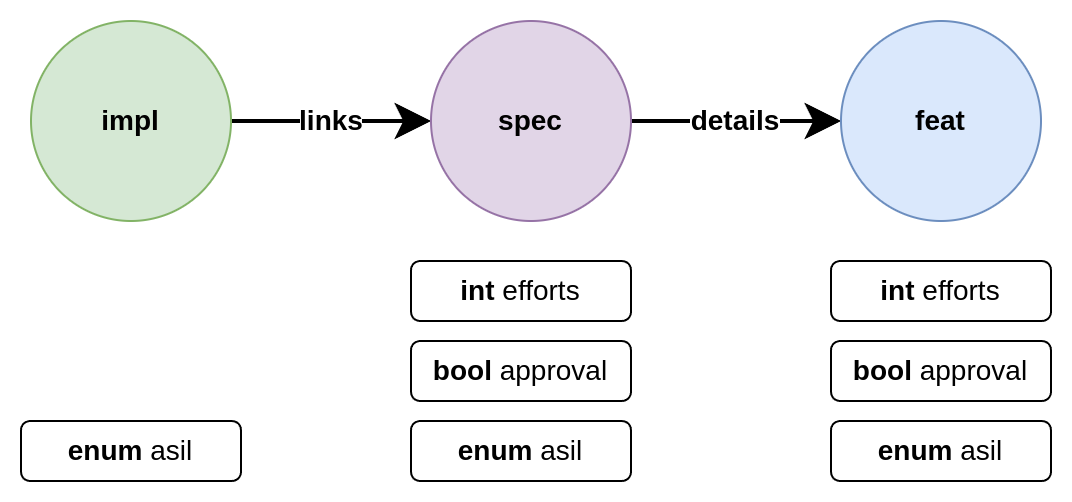

The diagram above was exported from draw.io. Its source (the exported page's mxGraphModel, read from the mxfile embedded in the PNG):
<mxGraphModel dx="581" dy="811" grid="1" gridSize="10" guides="1" tooltips="1" connect="1" arrows="1" fold="1" page="1" pageScale="1" pageWidth="827" pageHeight="1169" background="#FFFFFF" math="0" shadow="0">
  <root>
    <mxCell id="0" />
    <mxCell id="1" parent="0" />
    <mxCell id="z24h-tdlJzQ4mN1ZfxFx-4" value="links" style="rounded=0;orthogonalLoop=1;jettySize=auto;endSize=12;strokeWidth=2;textShadow=0;startFill=1;spacingLeft=0;spacingRight=0;html=1;fontSize=14;fontStyle=1" parent="1" source="z24h-tdlJzQ4mN1ZfxFx-1" target="z24h-tdlJzQ4mN1ZfxFx-2" edge="1">
      <mxGeometry relative="1" as="geometry">
        <mxPoint as="offset" />
      </mxGeometry>
    </mxCell>
    <mxCell id="z24h-tdlJzQ4mN1ZfxFx-1" value="impl" style="ellipse;whiteSpace=wrap;html=1;aspect=fixed;fontStyle=1;labelBackgroundColor=none;fillColor=#d5e8d4;strokeColor=#82b366;align=center;verticalAlign=middle;fontSize=14;" parent="1" vertex="1">
      <mxGeometry x="30" y="40" width="100" height="100" as="geometry" />
    </mxCell>
    <mxCell id="z24h-tdlJzQ4mN1ZfxFx-5" value="details" style="edgeStyle=none;shape=connector;rounded=0;orthogonalLoop=1;jettySize=auto;html=1;strokeColor=default;strokeWidth=2;align=center;verticalAlign=middle;fontFamily=Helvetica;fontSize=14;fontColor=default;labelBackgroundColor=default;endArrow=classic;endSize=12;fontStyle=1;spacingLeft=0;spacingRight=0;startFill=1;" parent="1" source="z24h-tdlJzQ4mN1ZfxFx-2" target="z24h-tdlJzQ4mN1ZfxFx-3" edge="1">
      <mxGeometry relative="1" as="geometry" />
    </mxCell>
    <mxCell id="z24h-tdlJzQ4mN1ZfxFx-2" value="spec" style="ellipse;whiteSpace=wrap;html=1;aspect=fixed;fontStyle=1;labelBackgroundColor=none;fillColor=#e1d5e7;strokeColor=#9673a6;fontSize=14;" parent="1" vertex="1">
      <mxGeometry x="230" y="40" width="100" height="100" as="geometry" />
    </mxCell>
    <mxCell id="z24h-tdlJzQ4mN1ZfxFx-3" value="feat" style="ellipse;whiteSpace=wrap;html=1;aspect=fixed;fontStyle=1;labelBackgroundColor=none;fillColor=#dae8fc;strokeColor=#6c8ebf;fontSize=14;" parent="1" vertex="1">
      <mxGeometry x="435" y="40" width="100" height="100" as="geometry" />
    </mxCell>
    <mxCell id="z24h-tdlJzQ4mN1ZfxFx-7" value="&lt;b&gt;int&lt;/b&gt;&amp;nbsp;efforts" style="rounded=1;whiteSpace=wrap;html=1;fontFamily=Helvetica;fontSize=14;fontColor=default;labelBackgroundColor=default;" parent="1" vertex="1">
      <mxGeometry x="220" y="160" width="110" height="30" as="geometry" />
    </mxCell>
    <mxCell id="z24h-tdlJzQ4mN1ZfxFx-8" value="&lt;b&gt;bool&lt;/b&gt;&amp;nbsp;approval" style="rounded=1;whiteSpace=wrap;html=1;fontFamily=Helvetica;fontSize=14;fontColor=default;labelBackgroundColor=default;" parent="1" vertex="1">
      <mxGeometry x="220" y="200" width="110" height="30" as="geometry" />
    </mxCell>
    <mxCell id="z24h-tdlJzQ4mN1ZfxFx-9" value="&lt;b&gt;enum&lt;/b&gt;&amp;nbsp;asil" style="rounded=1;whiteSpace=wrap;html=1;fontFamily=Helvetica;fontSize=14;fontColor=default;labelBackgroundColor=default;" parent="1" vertex="1">
      <mxGeometry x="25" y="240" width="110" height="30" as="geometry" />
    </mxCell>
    <mxCell id="z24h-tdlJzQ4mN1ZfxFx-10" value="&lt;b&gt;enum&lt;/b&gt;&amp;nbsp;asil" style="rounded=1;whiteSpace=wrap;html=1;fontFamily=Helvetica;fontSize=14;fontColor=default;labelBackgroundColor=default;" parent="1" vertex="1">
      <mxGeometry x="220" y="240" width="110" height="30" as="geometry" />
    </mxCell>
    <mxCell id="z24h-tdlJzQ4mN1ZfxFx-12" value="&lt;b&gt;int&lt;/b&gt;&amp;nbsp;efforts" style="rounded=1;whiteSpace=wrap;html=1;fontFamily=Helvetica;fontSize=14;fontColor=default;labelBackgroundColor=default;" parent="1" vertex="1">
      <mxGeometry x="430" y="160" width="110" height="30" as="geometry" />
    </mxCell>
    <mxCell id="z24h-tdlJzQ4mN1ZfxFx-13" value="&lt;b&gt;bool&lt;/b&gt;&amp;nbsp;approval" style="rounded=1;whiteSpace=wrap;html=1;fontFamily=Helvetica;fontSize=14;fontColor=default;labelBackgroundColor=default;" parent="1" vertex="1">
      <mxGeometry x="430" y="200" width="110" height="30" as="geometry" />
    </mxCell>
    <mxCell id="z24h-tdlJzQ4mN1ZfxFx-14" value="&lt;b&gt;enum&lt;/b&gt;&amp;nbsp;asil" style="rounded=1;whiteSpace=wrap;html=1;fontFamily=Helvetica;fontSize=14;fontColor=default;labelBackgroundColor=default;" parent="1" vertex="1">
      <mxGeometry x="430" y="240" width="110" height="30" as="geometry" />
    </mxCell>
  </root>
</mxGraphModel>